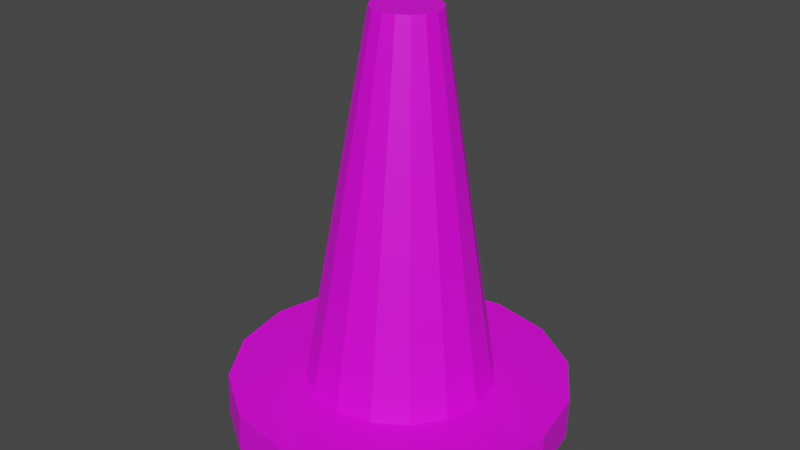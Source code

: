 # Source: trafficcone.blend  (saved by Blender 4.4.30; exported with 4.5.12 LTS)
import bpy
from mathutils import Matrix  # noqa: F401  (used for matrix-valued properties, if any)

bpy.ops.wm.read_factory_settings(use_empty=True)
scene = bpy.context.scene
scene.name = 'Scene'

# ---- collections
col_collection = bpy.data.collections.new('Collection'); scene.collection.children.link(col_collection)

# ---- materials (node trees are filled in below, after node groups)
mat_material_001 = bpy.data.materials.new('Material.001')
mat_material_001.use_transparent_shadow = False

# ---- material node trees
mat_material_001.use_nodes = True; mat_material_001.node_tree.nodes.clear()
_N = mat_material_001.node_tree.nodes; _L = mat_material_001.node_tree.links
n0 = _N.new('ShaderNodeBsdfPrincipled'); n0.name = 'Principled BSDF'; n0.location = (10, 300)
n0.distribution = 'GGX'
n0.subsurface_method = 'BURLEY'
n0.inputs[3].default_value = 1.45
n0.inputs[27].default_value = (0.0, 0.0, 0.0, 1.0)
n0.inputs[28].default_value = 1.0
n1 = _N.new('ShaderNodeOutputMaterial'); n1.name = 'Material Output'; n1.location = (300, 300)
n2 = _N.new('ShaderNodeTexImage'); n2.name = 'Image Texture'; n2.location = (-615, 282)
_L.new(n0.outputs[0], n1.inputs[0])
_L.new(n2.outputs[0], n0.inputs[0])
n1.is_active_output = True

# ---- world
world_world = bpy.data.worlds.new('World'); scene.world = world_world
world_world.use_nodes = True; world_world.node_tree.nodes.clear()
_N = world_world.node_tree.nodes; _L = world_world.node_tree.links
n0 = _N.new('ShaderNodeOutputWorld'); n0.name = 'World Output'; n0.location = (300, 300)
n1 = _N.new('ShaderNodeBackground'); n1.name = 'Background'; n1.location = (10, 300)
n1.inputs[0].default_value = (0.05088, 0.05088, 0.05088, 1.0)
_L.new(n1.outputs[0], n0.inputs[0])
n0.is_active_output = True
world_world.color = (0.05088, 0.05088, 0.05088)
world_world.use_sun_shadow = False
world_world.sun_shadow_jitter_overblur = 0.0

# ---- meshes
me_plane_001 = bpy.data.meshes.new('Plane.001')
me_plane_001.from_pydata([(-0.3548, 0.05634, 2.492), (-1.0, -0.03236, -1.431), (0.0, -0.0531, -1.885), (1.0, -0.03236, -1.431), (0.0, -0.03236, -1.431), (-1.805, -0.0531, -1.885), (-1.805, -0.03236, -1.431), (-0.3278, -0.07951, 2.495), (-0.9239, -0.4153, -1.423), (0.0, -0.0531, -1.885), (0.9239, 0.3506, -1.44), (0.0, -0.03236, -1.431), (-1.667, -0.7442, -1.87), (-1.667, -0.7234, -1.416), (-0.2509, -0.1947, 2.497), (-0.7071, -0.7399, -1.415), (0.0, -0.0531, -1.885), (0.7071, 0.6752, -1.447), (0.0, -0.03236, -1.431), (-1.276, -1.33, -1.857), (-1.276, -1.309, -1.402), (-0.1358, -0.2716, 2.499), (-0.3827, -0.9568, -1.41), (0.0, -0.0531, -1.885), (0.3827, 0.8921, -1.452), (0.0, -0.03236, -1.431), (-0.6907, -1.722, -1.848), (-0.6907, -1.701, -1.393), (1.551e-08, -0.2987, 2.5), (4.371e-08, -1.033, -1.409), (0.0, -0.0531, -1.885), (-4.371e-08, 0.9682, -1.454), (0.0, -0.03236, -1.431), (7.889e-08, -1.859, -1.845), (7.889e-08, -1.838, -1.39), (0.1358, -0.2716, 2.499), (0.3827, -0.9568, -1.41), (0.0, -0.0531, -1.885), (-0.3827, 0.8921, -1.452), (0.0, -0.03236, -1.431), (0.6907, -1.722, -1.848), (0.6907, -1.701, -1.393), (0.2509, -0.1947, 2.497), (0.7071, -0.7399, -1.415), (0.0, -0.0531, -1.885), (-0.7071, 0.6752, -1.447), (0.0, -0.03236, -1.431), (1.276, -1.33, -1.857), (1.276, -1.309, -1.402), (0.3278, -0.07951, 2.495), (0.9239, -0.4153, -1.423), (0.0, -0.0531, -1.885), (-0.9239, 0.3506, -1.44), (0.0, -0.03236, -1.431), (1.667, -0.7442, -1.87), (1.667, -0.7234, -1.416), (0.3548, 0.05634, 2.492), (1.0, -0.03236, -1.431), (0.0, -0.0531, -1.885), (-1.0, -0.03236, -1.431), (0.0, -0.03236, -1.431), (1.805, -0.0531, -1.885), (1.805, -0.03236, -1.431), (0.3278, 0.1922, 2.488), (0.9239, 0.3506, -1.44), (0.0, -0.0531, -1.885), (-0.9239, -0.4153, -1.423), (0.0, -0.03236, -1.431), (1.667, 0.638, -1.901), (1.667, 0.6587, -1.447), (0.2509, 0.3074, 2.486), (0.7071, 0.6752, -1.447), (0.0, -0.0531, -1.885), (-0.7071, -0.7399, -1.415), (0.0, -0.03236, -1.431), (1.276, 1.224, -1.914), (1.276, 1.245, -1.46), (0.1358, 0.3843, 2.484), (0.3827, 0.8921, -1.452), (0.0, -0.0531, -1.885), (-0.3827, -0.9568, -1.41), (0.0, -0.03236, -1.431), (0.6907, 1.615, -1.923), (0.6907, 1.636, -1.469), (-4.231e-09, 0.4113, 2.484), (-1.192e-08, 0.9682, -1.454), (1.192e-08, -1.033, -1.409), (0.0, -0.03236, -1.431), (-2.152e-08, 1.753, -1.926), (-2.152e-08, 1.774, -1.472), (-0.1358, 0.3843, 2.484), (-0.3827, 0.8921, -1.452), (0.3827, -0.9568, -1.41), (0.0, -0.03236, -1.431), (-0.6907, 1.615, -1.923), (-0.6907, 1.636, -1.469), (-0.2509, 0.3074, 2.486), (-0.7071, 0.6752, -1.447), (0.7071, -0.7399, -1.415), (0.0, -0.03236, -1.431), (-1.276, 1.224, -1.914), (-1.276, 1.245, -1.46), (-0.3278, 0.1922, 2.488), (-0.9239, 0.3506, -1.44), (0.9239, -0.4153, -1.423), (0.0, -0.03236, -1.431), (-1.667, 0.638, -1.901), (-1.667, 0.6587, -1.447)], [(57, 104)], [(0, 1, 8, 7), (7, 8, 15, 14), (14, 15, 22, 21), (21, 22, 29, 28), (28, 29, 36, 35), (35, 36, 43, 42), (42, 43, 50, 49), (49, 50, 57, 56), (56, 57, 64, 63), (63, 64, 71, 70), (70, 71, 78, 77), (77, 78, 85, 84), (84, 85, 91, 90), (90, 91, 97, 96), (96, 97, 103, 102), (102, 103, 1, 0), (60, 67, 66, 59, 52, 45, 38, 31, 24, 17, 10, 3, 104, 98, 92, 86, 80, 73, 74, 81, 87, 93, 99, 105, 4, 11, 18, 25, 32, 39, 46, 53), (107, 6, 1, 103, 97, 101), (7, 14, 21, 28, 35, 42, 49, 56, 63, 70, 77, 84, 90, 96, 102, 0), (4, 2, 9, 11), (11, 9, 16, 18), (18, 16, 23, 25), (25, 23, 30, 32), (32, 30, 37, 39), (39, 37, 44, 46), (46, 44, 51, 53), (53, 51, 58, 60), (60, 58, 65, 67), (67, 65, 72, 74), (74, 72, 79, 81), (12, 5, 106, 100, 94, 88, 82, 75, 68, 61, 54, 47, 40, 33, 26, 19), (64, 71, 78, 85, 87, 81, 74, 67, 60, 53, 46, 39, 32, 25, 18, 11, 4, 105, 99, 97, 103, 1, 8, 15, 22, 29, 36, 43, 50, 57), (91, 97, 99, 93, 87, 85), (66, 67, 74, 73), (6, 5, 12, 13), (13, 12, 19, 20), (20, 19, 26, 27), (27, 26, 33, 34), (34, 33, 40, 41), (41, 40, 47, 48), (48, 47, 54, 55), (55, 54, 61, 62), (62, 61, 68, 69), (69, 68, 75, 76), (76, 75, 82, 83), (83, 82, 88, 89), (89, 88, 94, 95), (95, 94, 100, 101), (101, 100, 106, 107), (107, 106, 5, 6), (83, 89, 95, 101, 97, 91, 85, 78, 71, 64, 57, 50, 43, 36, 29, 22, 15, 8, 1, 6, 13, 20, 27, 34, 41, 48, 55, 62, 69, 76)])
_uv = me_plane_001.uv_layers.new(name='UVMap')
_uv.uv.foreach_set('vector', [0.0, 1.0, 0.0, 0.5, 0.0625, 0.5, 0.0625, 1.0, 0.0625, 1.0, 0.0625, 0.5, 0.125, 0.5, 0.125, 1.0, 0.125, 1.0, 0.125, 0.5, 0.1875, 0.5, 0.1875, 1.0, 0.1875, 1.0, 0.1875, 0.5, 0.25, 0.5, 0.25, 1.0, 0.25, 1.0, 0.25, 0.5, 0.3125, 0.5, 0.3125, 1.0, 0.3125, 1.0, 0.3125, 0.5, 0.375, 0.5, 0.375, 1.0, 0.375, 1.0, 0.375, 0.5, 0.4375, 0.5, 0.4375, 1.0, 0.4375, 1.0, 0.4375, 0.5, 0.5, 0.5, 0.5, 1.0, 0.5, 1.0, 0.5, 0.5, 0.5625, 0.5, 0.5625, 1.0, 0.5625, 1.0, 0.5625, 0.5, 0.625, 0.5, 0.625, 1.0, 0.625, 1.0, 0.625, 0.5, 0.6875, 0.5, 0.6875, 1.0, 0.6875, 1.0, 0.6875, 0.5, 0.75, 0.5, 0.75, 1.0, 0.75, 1.0, 0.75, 0.5, 0.8125, 0.5, 0.8125, 1.0, 0.8125, 1.0, 0.8125, 0.5, 0.875, 0.5, 0.875, 1.0, 0.875, 1.0, 0.875, 0.5, 0.9375, 0.5, 0.9375, 1.0, 0.9375, 1.0, 0.9375, 0.5, 1.0, 0.5, 1.0, 1.0, 1.0, 0.5, 1.062, 0.5, 1.562, 0.5, 1.5, 0.5, 1.438, 0.5, 1.375, 0.5, 1.312, 0.5, 1.25, 0.5, 1.188, 0.5, 1.125, 0.5, 1.062, 0.5, 2.0, 0.5, 1.938, 0.5, 1.875, 0.5, 1.812, 0.5, 1.75, 0.5, 1.688, 0.5, 1.625, 0.5, 1.125, 0.5, 1.188, 0.5, 1.25, 0.5, 1.312, 0.5, 1.375, 0.5, 1.438, 0.5, 0.5, 0.5, 0.5625, 0.5, 0.625, 0.5, 0.6875, 0.5, 0.75, 0.5, 0.8125, 0.5, 0.875, 0.5, 0.9375, 0.5, 0.9375, 0.5, 1.0, 0.5, 1.0, 0.5, 0.9375, 0.5, 0.875, 0.5, 0.875, 0.5, 0.0625, 1.0, 0.125, 1.0, 0.1875, 1.0, 0.25, 1.0, 0.3125, 1.0, 0.375, 1.0, 0.4375, 1.0, 0.5, 1.0, 0.5625, 1.0, 0.625, 1.0, 0.6875, 1.0, 0.75, 1.0, 0.8125, 1.0, 0.875, 1.0, 0.9375, 1.0, 1.0, 1.0, 0.5, 0.5, 0.5, 0.0, 0.5625, 0.0, 0.5625, 0.5, 0.5625, 0.5, 0.5625, 0.0, 0.625, 0.0, 0.625, 0.5, 0.625, 0.5, 0.625, 0.0, 0.6875, 0.0, 0.6875, 0.5, 0.6875, 0.5, 0.6875, 0.0, 0.75, 0.0, 0.75, 0.5, 0.75, 0.5, 0.75, 0.0, 0.8125, 0.0, 0.8125, 0.5, 0.8125, 0.5, 0.8125, 0.0, 0.875, 0.0, 0.875, 0.5, 0.875, 0.5, 0.875, 0.0, 0.9375, 0.0, 0.9375, 0.5, 0.9375, 0.5, 0.9375, 0.0, 1.0, 0.0, 1.0, 0.5, 1.0, 0.5, 1.0, 0.0, 1.062, 0.0, 1.062, 0.5, 1.062, 0.5, 1.062, 0.0, 1.125, 0.0, 1.125, 0.5, 1.125, 0.5, 1.125, 0.0, 1.188, 0.0, 1.188, 0.5, 0.0625, 0.0, 1.0, 0.0, 0.9375, 0.0, 0.875, 0.0, 0.8125, 0.0, 0.75, 0.0, 0.6875, 0.0, 0.625, 0.0, 0.5625, 0.0, 0.5, 0.0, 0.4375, 0.0, 0.375, 0.0, 0.3125, 0.0, 0.25, 0.0, 0.1875, 0.0, 0.125, 0.0, 0.5625, 0.5, 0.625, 0.5, 0.6875, 0.5, 0.75, 0.5, 1.25, 0.5, 1.188, 0.5, 1.125, 0.5, 1.062, 0.5, 1.0, 0.5, 0.9375, 0.5, 0.875, 0.5, 0.8125, 0.5, 0.75, 0.5, 0.6875, 0.5, 0.625, 0.5, 0.5625, 0.5, 1.5, 0.5, 1.438, 0.5, 1.375, 0.5, 0.875, 0.5, 0.9375, 0.5, 0.0, 0.5, 0.0625, 0.5, 0.125, 0.5, 0.1875, 0.5, 0.25, 0.5, 0.3125, 0.5, 0.375, 0.5, 0.4375, 0.5, 0.5, 0.5, 0.8125, 0.5, 0.875, 0.5, 1.375, 0.5, 1.312, 0.5, 1.25, 0.5, 0.75, 0.5, 1.562, 0.5, 1.062, 0.5, 1.125, 0.5, 1.625, 0.5, 0.0, 0.5, 0.0, 0.0, 0.0625, 0.0, 0.0625, 0.5, 0.0625, 0.5, 0.0625, 0.0, 0.125, 0.0, 0.125, 0.5, 0.125, 0.5, 0.125, 0.0, 0.1875, 0.0, 0.1875, 0.5, 0.1875, 0.5, 0.1875, 0.0, 0.25, 0.0, 0.25, 0.5, 0.25, 0.5, 0.25, 0.0, 0.3125, 0.0, 0.3125, 0.5, 0.3125, 0.5, 0.3125, 0.0, 0.375, 0.0, 0.375, 0.5, 0.375, 0.5, 0.375, 0.0, 0.4375, 0.0, 0.4375, 0.5, 0.4375, 0.5, 0.4375, 0.0, 0.5, 0.0, 0.5, 0.5, 0.5, 0.5, 0.5, 0.0, 0.5625, 0.0, 0.5625, 0.5, 0.5625, 0.5, 0.5625, 0.0, 0.625, 0.0, 0.625, 0.5, 0.625, 0.5, 0.625, 0.0, 0.6875, 0.0, 0.6875, 0.5, 0.6875, 0.5, 0.6875, 0.0, 0.75, 0.0, 0.75, 0.5, 0.75, 0.5, 0.75, 0.0, 0.8125, 0.0, 0.8125, 0.5, 0.8125, 0.5, 0.8125, 0.0, 0.875, 0.0, 0.875, 0.5, 0.875, 0.5, 0.875, 0.0, 0.9375, 0.0, 0.9375, 0.5, 0.9375, 0.5, 0.9375, 0.0, 1.0, 0.0, 1.0, 0.5, 0.6875, 0.5, 0.75, 0.5, 0.8125, 0.5, 0.875, 0.5, 0.875, 0.5, 0.8125, 0.5, 0.75, 0.5, 0.6875, 0.5, 0.625, 0.5, 0.5625, 0.5, 0.5, 0.5, 0.4375, 0.5, 0.375, 0.5, 0.3125, 0.5, 0.25, 0.5, 0.1875, 0.5, 0.125, 0.5, 0.0625, 0.5, 0.0, 0.5, 0.0, 0.5, 0.0625, 0.5, 0.125, 0.5, 0.1875, 0.5, 0.25, 0.5, 0.3125, 0.5, 0.375, 0.5, 0.4375, 0.5, 0.5, 0.5, 0.5625, 0.5, 0.625, 0.5])
me_plane_001.materials.append(mat_material_001)
me_plane_001.use_remesh_fix_poles = True
me_plane_001.use_remesh_preserve_attributes = False
me_plane_001.use_mirror_vertex_groups = False
me_plane_001.update()

# ---- objects
ob_model = bpy.data.objects.new('model', me_plane_001)

# ---- transforms, parenting, visibility, modifiers, constraints
ob_model.location = (0.0, 0.0, 0.0)
ob_model.lineart.crease_threshold = 0.0

# ---- collection membership
col_collection.objects.link(ob_model)

# ---- scene / render settings (as saved in the file)
scene.frame_start = 1; scene.frame_end = 250; scene.frame_set(0)
scene.render.engine = 'BLENDER_EEVEE_NEXT'
scene.cycles.use_denoising = False
scene.cycles.samples = 128
scene.cycles.sampling_pattern = 'TABULATED_SOBOL'
scene.cycles.use_adaptive_sampling = False
scene.cycles.use_light_tree = False
scene.view_settings.view_transform = 'Filmic'
bpy.context.view_layer.update()

# ---- added for rendering (the .blend has no active camera and no usable light): camera, sun
cam_auto = bpy.data.cameras.new('AutoCamera')
cam_auto.lens = 50.0
cam_auto.sensor_width = 36.0
cam_auto.clip_end = 1000.0
ob_auto_camera = bpy.data.objects.new('AutoCamera', cam_auto)
scene.collection.objects.link(ob_auto_camera)
ob_auto_camera.location = (6.26241, -7.55763, 5.29656)
ob_auto_camera.rotation_euler = (1.09748, -7.21219e-08, 0.694738)
scene.camera = ob_auto_camera
light_auto_sun = bpy.data.lights.new('AutoSun', 'SUN')
light_auto_sun.energy = 3.0
light_auto_sun.angle = 0.0523599
ob_auto_sun = bpy.data.objects.new('AutoSun', light_auto_sun)
scene.collection.objects.link(ob_auto_sun)
ob_auto_sun.rotation_euler = (0.872665, 0.174533, 0.523599)
bpy.context.view_layer.update()
